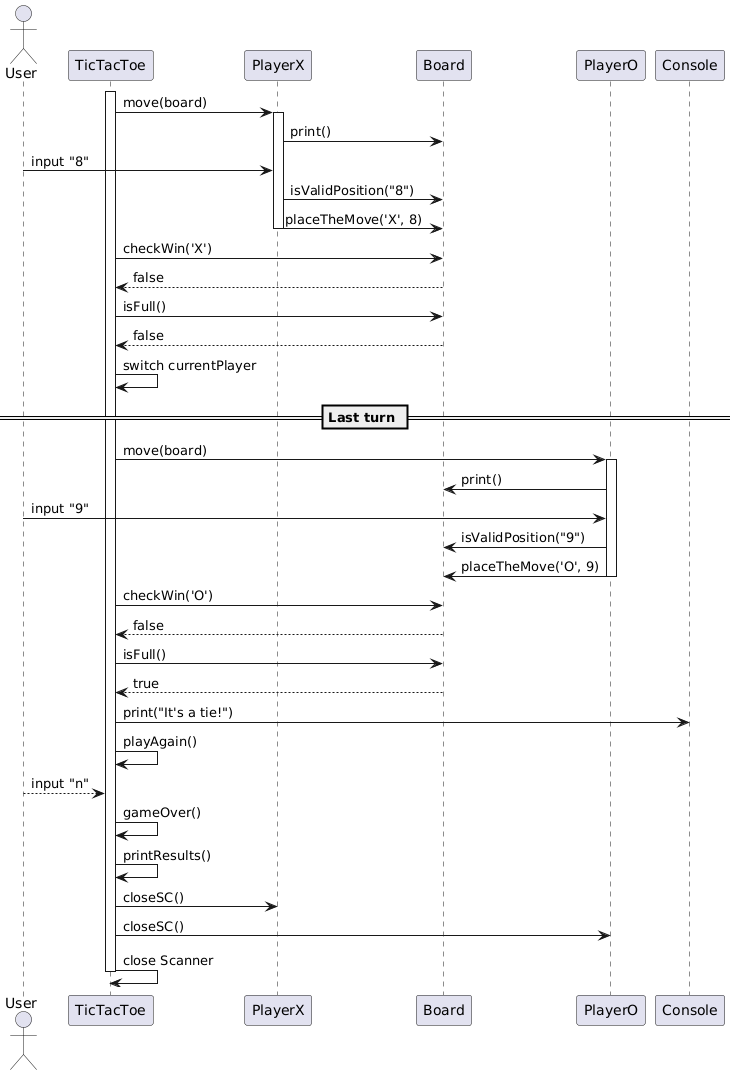

The diagram above was rendered by PlantUML. Its source (embedded in the PNG):
@startuml
actor User

activate TicTacToe
TicTacToe -> PlayerX : move(board)
activate PlayerX
PlayerX -> Board : print()
User -> PlayerX : input "8"
PlayerX -> Board : isValidPosition("8")
PlayerX -> Board : placeTheMove('X', 8)
deactivate PlayerX

TicTacToe -> Board : checkWin('X')
Board --> TicTacToe : false

TicTacToe -> Board : isFull()
Board --> TicTacToe : false

TicTacToe -> TicTacToe : switch currentPlayer

== Last turn ==

TicTacToe -> PlayerO : move(board)
activate PlayerO
PlayerO -> Board : print()
User -> PlayerO : input "9"
PlayerO -> Board : isValidPosition("9")
PlayerO -> Board : placeTheMove('O', 9)
deactivate PlayerO

TicTacToe -> Board : checkWin('O')
Board --> TicTacToe : false

TicTacToe -> Board : isFull()
Board --> TicTacToe : true

TicTacToe -> Console : print("It's a tie!")
TicTacToe -> TicTacToe : playAgain()
User --> TicTacToe : input "n"
TicTacToe -> TicTacToe : gameOver()
TicTacToe -> TicTacToe : printResults()
TicTacToe -> PlayerX : closeSC()
TicTacToe -> PlayerO : closeSC()
TicTacToe -> TicTacToe : close Scanner
deactivate TicTacToe
@enduml